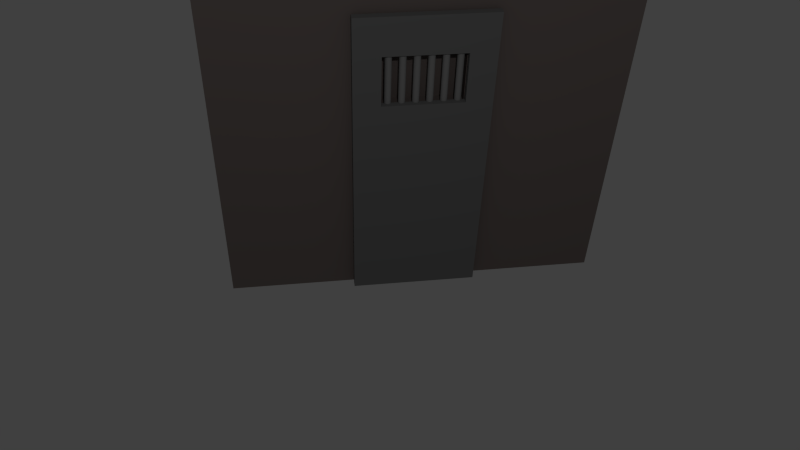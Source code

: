 # Source: wallDoor.blend  (saved by Blender 2.76.0; exported with 4.5.12 LTS)
import bpy
from mathutils import Matrix  # noqa: F401  (used for matrix-valued properties, if any)

bpy.ops.wm.read_factory_settings(use_empty=True)
scene = bpy.context.scene
scene.name = 'Scene'

# ---- collections
col_collection_1 = bpy.data.collections.new('Collection 1'); scene.collection.children.link(col_collection_1)

# ---- materials (node trees are filled in below, after node groups)
mat_material = bpy.data.materials.new('Material')
mat_material.alpha_threshold = 0.0
mat_material.use_transparent_shadow = False
mat_material.diffuse_color = (0.3108, 0.3108, 0.3108, 1.0)
mat_material.specular_color = (0.1473, 0.1473, 0.1473)
mat_material.roughness = 0.5
mat_material_002 = bpy.data.materials.new('Material.002')
mat_material_002.alpha_threshold = 0.0
mat_material_002.use_transparent_shadow = False
mat_material_002.diffuse_color = (0.2019, 0.2019, 0.2019, 1.0)
mat_material_002.roughness = 0.5
mat_material_002.specular_intensity = 0.1176
mat_material_001 = bpy.data.materials.new('Material.001')
mat_material_001.alpha_threshold = 0.0
mat_material_001.use_transparent_shadow = False
mat_material_001.diffuse_color = (0.2079, 0.1721, 0.1619, 1.0)
mat_material_001.roughness = 0.5
mat_material_001.specular_intensity = 0.0

# ---- material node trees

# ---- world
world_world = bpy.data.worlds.new('World'); scene.world = world_world
world_world.color = (0.05088, 0.05088, 0.05088)
world_world.use_sun_shadow = False
world_world.sun_shadow_jitter_overblur = 0.0
world_world.cycles.sampling_method = 'MANUAL'
world_world.cycles.sample_map_resolution = 256

# ---- cameras
cam_camera = bpy.data.cameras.new('Camera')
cam_camera.clip_end = 100.0
cam_camera.lens = 35.0
cam_camera.sensor_width = 32.0
cam_camera.sensor_height = 18.0
cam_camera.ortho_scale = 7.314
cam_camera.dof.focus_distance = 0.0
cam_camera.dof.aperture_fstop = 128.0

# ---- lights
light_lamp = bpy.data.lights.new('Lamp', 'POINT')
light_lamp.transmission_factor = 0.0
light_lamp.cutoff_distance = 30.0
light_lamp.energy = 100.0
light_lamp.shadow_buffer_clip_start = 1.001
light_lamp.shadow_soft_size = 0.1
light_lamp.shadow_maximum_resolution = 0.006
light_lamp.use_absolute_resolution = True
light_lamp.cycles.use_multiple_importance_sampling = False

# ---- meshes
me_circle = bpy.data.meshes.new('Circle')
me_circle.from_pydata([(-1.49e-09, 21.0, -1.192e-07), (-0.1951, 20.98, -1.192e-07), (-0.3827, 20.92, -1.192e-07), (-0.5556, 20.83, -1.192e-07), (-0.7071, 20.71, -1.192e-07), (-0.8315, 20.56, -1.192e-07), (-0.9239, 20.38, -1.192e-07), (-0.9808, 20.2, -1.192e-07), (-1.0, 20.0, -1.192e-07), (-0.9808, 19.8, -1.192e-07), (-0.9239, 19.62, -1.192e-07), (-0.8315, 19.44, -1.192e-07), (-0.7071, 19.29, -1.192e-07), (-0.5556, 19.17, -1.192e-07), (-0.3827, 19.08, -1.192e-07), (-0.1951, 19.02, -1.192e-07), (3.273e-07, 19.0, -1.192e-07), (0.1951, 19.02, -1.192e-07), (0.3827, 19.08, -1.192e-07), (0.5556, 19.17, -1.192e-07), (0.7071, 19.29, -1.192e-07), (0.8315, 19.44, -1.192e-07), (0.9239, 19.62, -1.192e-07), (0.9808, 19.8, -1.192e-07), (1.0, 20.0, -1.192e-07), (0.9808, 20.2, -1.192e-07), (0.9239, 20.38, -1.192e-07), (0.8315, 20.56, -1.192e-07), (0.7071, 20.71, -1.192e-07), (0.5556, 20.83, -1.192e-07), (0.3827, 20.92, -1.192e-07), (0.1951, 20.98, -1.192e-07), (-0.1951, 20.98, -1.192e-07), (-1.49e-09, 21.0, -1.192e-07), (-0.3827, 20.92, -1.192e-07), (-0.5556, 20.83, -1.192e-07), (-0.7071, 20.71, -1.192e-07), (-0.8315, 20.56, -1.192e-07), (-0.9239, 20.38, -1.192e-07), (-0.9808, 20.2, -1.192e-07), (-1.0, 20.0, -1.192e-07), (-0.9808, 19.8, -1.192e-07), (-0.9239, 19.62, -1.192e-07), (-0.8315, 19.44, -1.192e-07), (-0.7071, 19.29, -1.192e-07), (-0.5556, 19.17, -1.192e-07), (-0.3827, 19.08, -1.192e-07), (-0.1951, 19.02, -1.192e-07), (3.273e-07, 19.0, -1.192e-07), (0.1951, 19.02, -1.192e-07), (0.3827, 19.08, -1.192e-07), (0.5556, 19.17, -1.192e-07), (0.7071, 19.29, -1.192e-07), (0.8315, 19.44, -1.192e-07), (0.9239, 19.62, -1.192e-07), (0.9808, 19.8, -1.192e-07), (1.0, 20.0, -1.192e-07), (0.9808, 20.2, -1.192e-07), (0.9239, 20.38, -1.192e-07), (0.8315, 20.56, -1.192e-07), (0.7071, 20.71, -1.192e-07), (0.5556, 20.83, -1.192e-07), (0.3827, 20.92, -1.192e-07), (0.1951, 20.98, -1.192e-07), (-0.1951, 20.98, 0.4), (-1.49e-09, 21.0, 0.4), (-0.3827, 20.92, 0.4), (-0.5556, 20.83, 0.4), (-0.7071, 20.71, 0.4), (-0.8315, 20.56, 0.4), (-0.9239, 20.38, 0.4), (-0.9808, 20.2, 0.4), (-1.0, 20.0, 0.4), (-0.9808, 19.8, 0.4), (-0.9239, 19.62, 0.4), (-0.8315, 19.44, 0.4), (-0.7071, 19.29, 0.4), (-0.5556, 19.17, 0.4), (-0.3827, 19.08, 0.4), (-0.1951, 19.02, 0.4), (3.273e-07, 19.0, 0.4), (0.1951, 19.02, 0.4), (0.3827, 19.08, 0.4), (0.5556, 19.17, 0.4), (0.7071, 19.29, 0.4), (0.8315, 19.44, 0.4), (0.9239, 19.62, 0.4), (0.9808, 19.8, 0.4), (1.0, 20.0, 0.4), (0.9808, 20.2, 0.4), (0.9239, 20.38, 0.4), (0.8315, 20.56, 0.4), (0.7071, 20.71, 0.4), (0.5556, 20.83, 0.4), (0.3827, 20.92, 0.4), (0.1951, 20.98, 0.4), (-1.49e-09, 17.0, -1.192e-07), (-0.1951, 16.98, -1.192e-07), (-0.3827, 16.92, -1.192e-07), (-0.5556, 16.83, -1.192e-07), (-0.7071, 16.71, -1.192e-07), (-0.8315, 16.56, -1.192e-07), (-0.9239, 16.38, -1.192e-07), (-0.9808, 16.2, -1.192e-07), (-1.0, 16.0, -1.192e-07), (-0.9808, 15.8, -1.192e-07), (-0.9239, 15.62, -1.192e-07), (-0.8315, 15.44, -1.192e-07), (-0.7071, 15.29, -1.192e-07), (-0.5556, 15.17, -1.192e-07), (-0.3827, 15.08, -1.192e-07), (-0.1951, 15.02, -1.192e-07), (3.273e-07, 15.0, -1.192e-07), (0.1951, 15.02, -1.192e-07), (0.3827, 15.08, -1.192e-07), (0.5556, 15.17, -1.192e-07), (0.7071, 15.29, -1.192e-07), (0.8315, 15.44, -1.192e-07), (0.9239, 15.62, -1.192e-07), (0.9808, 15.8, -1.192e-07), (1.0, 16.0, -1.192e-07), (0.9808, 16.2, -1.192e-07), (0.9239, 16.38, -1.192e-07), (0.8315, 16.56, -1.192e-07), (0.7071, 16.71, -1.192e-07), (0.5556, 16.83, -1.192e-07), (0.3827, 16.92, -1.192e-07), (0.1951, 16.98, -1.192e-07), (-0.1951, 16.98, -1.192e-07), (-1.49e-09, 17.0, -1.192e-07), (-0.3827, 16.92, -1.192e-07), (-0.5556, 16.83, -1.192e-07), (-0.7071, 16.71, -1.192e-07), (-0.8315, 16.56, -1.192e-07), (-0.9239, 16.38, -1.192e-07), (-0.9808, 16.2, -1.192e-07), (-1.0, 16.0, -1.192e-07), (-0.9808, 15.8, -1.192e-07), (-0.9239, 15.62, -1.192e-07), (-0.8315, 15.44, -1.192e-07), (-0.7071, 15.29, -1.192e-07), (-0.5556, 15.17, -1.192e-07), (-0.3827, 15.08, -1.192e-07), (-0.1951, 15.02, -1.192e-07), (3.273e-07, 15.0, -1.192e-07), (0.1951, 15.02, -1.192e-07), (0.3827, 15.08, -1.192e-07), (0.5556, 15.17, -1.192e-07), (0.7071, 15.29, -1.192e-07), (0.8315, 15.44, -1.192e-07), (0.9239, 15.62, -1.192e-07), (0.9808, 15.8, -1.192e-07), (1.0, 16.0, -1.192e-07), (0.9808, 16.2, -1.192e-07), (0.9239, 16.38, -1.192e-07), (0.8315, 16.56, -1.192e-07), (0.7071, 16.71, -1.192e-07), (0.5556, 16.83, -1.192e-07), (0.3827, 16.92, -1.192e-07), (0.1951, 16.98, -1.192e-07), (-0.1951, 16.98, 0.4), (-1.49e-09, 17.0, 0.4), (-0.3827, 16.92, 0.4), (-0.5556, 16.83, 0.4), (-0.7071, 16.71, 0.4), (-0.8315, 16.56, 0.4), (-0.9239, 16.38, 0.4), (-0.9808, 16.2, 0.4), (-1.0, 16.0, 0.4), (-0.9808, 15.8, 0.4), (-0.9239, 15.62, 0.4), (-0.8315, 15.44, 0.4), (-0.7071, 15.29, 0.4), (-0.5556, 15.17, 0.4), (-0.3827, 15.08, 0.4), (-0.1951, 15.02, 0.4), (3.273e-07, 15.0, 0.4), (0.1951, 15.02, 0.4), (0.3827, 15.08, 0.4), (0.5556, 15.17, 0.4), (0.7071, 15.29, 0.4), (0.8315, 15.44, 0.4), (0.9239, 15.62, 0.4), (0.9808, 15.8, 0.4), (1.0, 16.0, 0.4), (0.9808, 16.2, 0.4), (0.9239, 16.38, 0.4), (0.8315, 16.56, 0.4), (0.7071, 16.71, 0.4), (0.5556, 16.83, 0.4), (0.3827, 16.92, 0.4), (0.1951, 16.98, 0.4), (-1.49e-09, 13.0, -1.192e-07), (-0.1951, 12.98, -1.192e-07), (-0.3827, 12.92, -1.192e-07), (-0.5556, 12.83, -1.192e-07), (-0.7071, 12.71, -1.192e-07), (-0.8315, 12.56, -1.192e-07), (-0.9239, 12.38, -1.192e-07), (-0.9808, 12.2, -1.192e-07), (-1.0, 12.0, -1.192e-07), (-0.9808, 11.8, -1.192e-07), (-0.9239, 11.62, -1.192e-07), (-0.8315, 11.44, -1.192e-07), (-0.7071, 11.29, -1.192e-07), (-0.5556, 11.17, -1.192e-07), (-0.3827, 11.08, -1.192e-07), (-0.1951, 11.02, -1.192e-07), (3.273e-07, 11.0, -1.192e-07), (0.1951, 11.02, -1.192e-07), (0.3827, 11.08, -1.192e-07), (0.5556, 11.17, -1.192e-07), (0.7071, 11.29, -1.192e-07), (0.8315, 11.44, -1.192e-07), (0.9239, 11.62, -1.192e-07), (0.9808, 11.8, -1.192e-07), (1.0, 12.0, -1.192e-07), (0.9808, 12.2, -1.192e-07), (0.9239, 12.38, -1.192e-07), (0.8315, 12.56, -1.192e-07), (0.7071, 12.71, -1.192e-07), (0.5556, 12.83, -1.192e-07), (0.3827, 12.92, -1.192e-07), (0.1951, 12.98, -1.192e-07), (-0.1951, 12.98, -1.192e-07), (-1.49e-09, 13.0, -1.192e-07), (-0.3827, 12.92, -1.192e-07), (-0.5556, 12.83, -1.192e-07), (-0.7071, 12.71, -1.192e-07), (-0.8315, 12.56, -1.192e-07), (-0.9239, 12.38, -1.192e-07), (-0.9808, 12.2, -1.192e-07), (-1.0, 12.0, -1.192e-07), (-0.9808, 11.8, -1.192e-07), (-0.9239, 11.62, -1.192e-07), (-0.8315, 11.44, -1.192e-07), (-0.7071, 11.29, -1.192e-07), (-0.5556, 11.17, -1.192e-07), (-0.3827, 11.08, -1.192e-07), (-0.1951, 11.02, -1.192e-07), (3.273e-07, 11.0, -1.192e-07), (0.1951, 11.02, -1.192e-07), (0.3827, 11.08, -1.192e-07), (0.5556, 11.17, -1.192e-07), (0.7071, 11.29, -1.192e-07), (0.8315, 11.44, -1.192e-07), (0.9239, 11.62, -1.192e-07), (0.9808, 11.8, -1.192e-07), (1.0, 12.0, -1.192e-07), (0.9808, 12.2, -1.192e-07), (0.9239, 12.38, -1.192e-07), (0.8315, 12.56, -1.192e-07), (0.7071, 12.71, -1.192e-07), (0.5556, 12.83, -1.192e-07), (0.3827, 12.92, -1.192e-07), (0.1951, 12.98, -1.192e-07), (-0.1951, 12.98, 0.4), (-1.49e-09, 13.0, 0.4), (-0.3827, 12.92, 0.4), (-0.5556, 12.83, 0.4), (-0.7071, 12.71, 0.4), (-0.8315, 12.56, 0.4), (-0.9239, 12.38, 0.4), (-0.9808, 12.2, 0.4), (-1.0, 12.0, 0.4), (-0.9808, 11.8, 0.4), (-0.9239, 11.62, 0.4), (-0.8315, 11.44, 0.4), (-0.7071, 11.29, 0.4), (-0.5556, 11.17, 0.4), (-0.3827, 11.08, 0.4), (-0.1951, 11.02, 0.4), (3.273e-07, 11.0, 0.4), (0.1951, 11.02, 0.4), (0.3827, 11.08, 0.4), (0.5556, 11.17, 0.4), (0.7071, 11.29, 0.4), (0.8315, 11.44, 0.4), (0.9239, 11.62, 0.4), (0.9808, 11.8, 0.4), (1.0, 12.0, 0.4), (0.9808, 12.2, 0.4), (0.9239, 12.38, 0.4), (0.8315, 12.56, 0.4), (0.7071, 12.71, 0.4), (0.5556, 12.83, 0.4), (0.3827, 12.92, 0.4), (0.1951, 12.98, 0.4), (-1.49e-09, 9.0, -1.192e-07), (-0.1951, 8.981, -1.192e-07), (-0.3827, 8.924, -1.192e-07), (-0.5556, 8.831, -1.192e-07), (-0.7071, 8.707, -1.192e-07), (-0.8315, 8.556, -1.192e-07), (-0.9239, 8.383, -1.192e-07), (-0.9808, 8.195, -1.192e-07), (-1.0, 8.0, -1.192e-07), (-0.9808, 7.805, -1.192e-07), (-0.9239, 7.617, -1.192e-07), (-0.8315, 7.444, -1.192e-07), (-0.7071, 7.293, -1.192e-07), (-0.5556, 7.169, -1.192e-07), (-0.3827, 7.076, -1.192e-07), (-0.1951, 7.019, -1.192e-07), (3.273e-07, 7.0, -1.192e-07), (0.1951, 7.019, -1.192e-07), (0.3827, 7.076, -1.192e-07), (0.5556, 7.169, -1.192e-07), (0.7071, 7.293, -1.192e-07), (0.8315, 7.444, -1.192e-07), (0.9239, 7.617, -1.192e-07), (0.9808, 7.805, -1.192e-07), (1.0, 8.0, -1.192e-07), (0.9808, 8.195, -1.192e-07), (0.9239, 8.383, -1.192e-07), (0.8315, 8.556, -1.192e-07), (0.7071, 8.707, -1.192e-07), (0.5556, 8.831, -1.192e-07), (0.3827, 8.924, -1.192e-07), (0.1951, 8.981, -1.192e-07), (-0.1951, 8.981, -1.192e-07), (-1.49e-09, 9.0, -1.192e-07), (-0.3827, 8.924, -1.192e-07), (-0.5556, 8.831, -1.192e-07), (-0.7071, 8.707, -1.192e-07), (-0.8315, 8.556, -1.192e-07), (-0.9239, 8.383, -1.192e-07), (-0.9808, 8.195, -1.192e-07), (-1.0, 8.0, -1.192e-07), (-0.9808, 7.805, -1.192e-07), (-0.9239, 7.617, -1.192e-07), (-0.8315, 7.444, -1.192e-07), (-0.7071, 7.293, -1.192e-07), (-0.5556, 7.169, -1.192e-07), (-0.3827, 7.076, -1.192e-07), (-0.1951, 7.019, -1.192e-07), (3.273e-07, 7.0, -1.192e-07), (0.1951, 7.019, -1.192e-07), (0.3827, 7.076, -1.192e-07), (0.5556, 7.169, -1.192e-07), (0.7071, 7.293, -1.192e-07), (0.8315, 7.444, -1.192e-07), (0.9239, 7.617, -1.192e-07), (0.9808, 7.805, -1.192e-07), (1.0, 8.0, -1.192e-07), (0.9808, 8.195, -1.192e-07), (0.9239, 8.383, -1.192e-07), (0.8315, 8.556, -1.192e-07), (0.7071, 8.707, -1.192e-07), (0.5556, 8.831, -1.192e-07), (0.3827, 8.924, -1.192e-07), (0.1951, 8.981, -1.192e-07), (-0.1951, 8.981, 0.4), (-1.49e-09, 9.0, 0.4), (-0.3827, 8.924, 0.4), (-0.5556, 8.831, 0.4), (-0.7071, 8.707, 0.4), (-0.8315, 8.556, 0.4), (-0.9239, 8.383, 0.4), (-0.9808, 8.195, 0.4), (-1.0, 8.0, 0.4), (-0.9808, 7.805, 0.4), (-0.9239, 7.617, 0.4), (-0.8315, 7.444, 0.4), (-0.7071, 7.293, 0.4), (-0.5556, 7.169, 0.4), (-0.3827, 7.076, 0.4), (-0.1951, 7.019, 0.4), (3.273e-07, 7.0, 0.4), (0.1951, 7.019, 0.4), (0.3827, 7.076, 0.4), (0.5556, 7.169, 0.4), (0.7071, 7.293, 0.4), (0.8315, 7.444, 0.4), (0.9239, 7.617, 0.4), (0.9808, 7.805, 0.4), (1.0, 8.0, 0.4), (0.9808, 8.195, 0.4), (0.9239, 8.383, 0.4), (0.8315, 8.556, 0.4), (0.7071, 8.707, 0.4), (0.5556, 8.831, 0.4), (0.3827, 8.924, 0.4), (0.1951, 8.981, 0.4), (-1.49e-09, 5.0, -1.192e-07), (-0.1951, 4.981, -1.192e-07), (-0.3827, 4.924, -1.192e-07), (-0.5556, 4.831, -1.192e-07), (-0.7071, 4.707, -1.192e-07), (-0.8315, 4.556, -1.192e-07), (-0.9239, 4.383, -1.192e-07), (-0.9808, 4.195, -1.192e-07), (-1.0, 4.0, -1.192e-07), (-0.9808, 3.805, -1.192e-07), (-0.9239, 3.617, -1.192e-07), (-0.8315, 3.444, -1.192e-07), (-0.7071, 3.293, -1.192e-07), (-0.5556, 3.169, -1.192e-07), (-0.3827, 3.076, -1.192e-07), (-0.1951, 3.019, -1.192e-07), (3.273e-07, 3.0, -1.192e-07), (0.1951, 3.019, -1.192e-07), (0.3827, 3.076, -1.192e-07), (0.5556, 3.169, -1.192e-07), (0.7071, 3.293, -1.192e-07), (0.8315, 3.444, -1.192e-07), (0.9239, 3.617, -1.192e-07), (0.9808, 3.805, -1.192e-07), (1.0, 4.0, -1.192e-07), (0.9808, 4.195, -1.192e-07), (0.9239, 4.383, -1.192e-07), (0.8315, 4.556, -1.192e-07), (0.7071, 4.707, -1.192e-07), (0.5556, 4.831, -1.192e-07), (0.3827, 4.924, -1.192e-07), (0.1951, 4.981, -1.192e-07), (-0.1951, 4.981, -1.192e-07), (-1.49e-09, 5.0, -1.192e-07), (-0.3827, 4.924, -1.192e-07), (-0.5556, 4.831, -1.192e-07), (-0.7071, 4.707, -1.192e-07), (-0.8315, 4.556, -1.192e-07), (-0.9239, 4.383, -1.192e-07), (-0.9808, 4.195, -1.192e-07), (-1.0, 4.0, -1.192e-07), (-0.9808, 3.805, -1.192e-07), (-0.9239, 3.617, -1.192e-07), (-0.8315, 3.444, -1.192e-07), (-0.7071, 3.293, -1.192e-07), (-0.5556, 3.169, -1.192e-07), (-0.3827, 3.076, -1.192e-07), (-0.1951, 3.019, -1.192e-07), (3.273e-07, 3.0, -1.192e-07), (0.1951, 3.019, -1.192e-07), (0.3827, 3.076, -1.192e-07), (0.5556, 3.169, -1.192e-07), (0.7071, 3.293, -1.192e-07), (0.8315, 3.444, -1.192e-07), (0.9239, 3.617, -1.192e-07), (0.9808, 3.805, -1.192e-07), (1.0, 4.0, -1.192e-07), (0.9808, 4.195, -1.192e-07), (0.9239, 4.383, -1.192e-07), (0.8315, 4.556, -1.192e-07), (0.7071, 4.707, -1.192e-07), (0.5556, 4.831, -1.192e-07), (0.3827, 4.924, -1.192e-07), (0.1951, 4.981, -1.192e-07), (-0.1951, 4.981, 0.4), (-1.49e-09, 5.0, 0.4), (-0.3827, 4.924, 0.4), (-0.5556, 4.831, 0.4), (-0.7071, 4.707, 0.4), (-0.8315, 4.556, 0.4), (-0.9239, 4.383, 0.4), (-0.9808, 4.195, 0.4), (-1.0, 4.0, 0.4), (-0.9808, 3.805, 0.4), (-0.9239, 3.617, 0.4), (-0.8315, 3.444, 0.4), (-0.7071, 3.293, 0.4), (-0.5556, 3.169, 0.4), (-0.3827, 3.076, 0.4), (-0.1951, 3.019, 0.4), (3.273e-07, 3.0, 0.4), (0.1951, 3.019, 0.4), (0.3827, 3.076, 0.4), (0.5556, 3.169, 0.4), (0.7071, 3.293, 0.4), (0.8315, 3.444, 0.4), (0.9239, 3.617, 0.4), (0.9808, 3.805, 0.4), (1.0, 4.0, 0.4), (0.9808, 4.195, 0.4), (0.9239, 4.383, 0.4), (0.8315, 4.556, 0.4), (0.7071, 4.707, 0.4), (0.5556, 4.831, 0.4), (0.3827, 4.924, 0.4), (0.1951, 4.981, 0.4), (0.0, 1.0, 0.0), (-0.1951, 0.9808, 0.0), (-0.3827, 0.9239, 0.0), (-0.5556, 0.8315, 0.0), (-0.7071, 0.7071, 0.0), (-0.8315, 0.5556, 0.0), (-0.9239, 0.3827, 0.0), (-0.9808, 0.1951, 0.0), (-1.0, 7.55e-08, 0.0), (-0.9808, -0.1951, 0.0), (-0.9239, -0.3827, 0.0), (-0.8315, -0.5556, 0.0), (-0.7071, -0.7071, 0.0), (-0.5556, -0.8315, 0.0), (-0.3827, -0.9239, 0.0), (-0.1951, -0.9808, 0.0), (3.258e-07, -1.0, 0.0), (0.1951, -0.9808, 0.0), (0.3827, -0.9239, 0.0), (0.5556, -0.8315, 0.0), (0.7071, -0.7071, 0.0), (0.8315, -0.5556, 0.0), (0.9239, -0.3827, 0.0), (0.9808, -0.1951, 0.0), (1.0, 9.656e-07, 0.0), (0.9808, 0.1951, 0.0), (0.9239, 0.3827, 0.0), (0.8315, 0.5556, 0.0), (0.7071, 0.7071, 0.0), (0.5556, 0.8315, 0.0), (0.3827, 0.9239, 0.0), (0.1951, 0.9808, 0.0), (-0.1951, 0.9808, 0.0), (0.0, 1.0, 0.0), (-0.3827, 0.9239, 0.0), (-0.5556, 0.8315, 0.0), (-0.7071, 0.7071, 0.0), (-0.8315, 0.5556, 0.0), (-0.9239, 0.3827, 0.0), (-0.9808, 0.1951, 0.0), (-1.0, 7.55e-08, 0.0), (-0.9808, -0.1951, 0.0), (-0.9239, -0.3827, 0.0), (-0.8315, -0.5556, 0.0), (-0.7071, -0.7071, 0.0), (-0.5556, -0.8315, 0.0), (-0.3827, -0.9239, 0.0), (-0.1951, -0.9808, 0.0), (3.258e-07, -1.0, 0.0), (0.1951, -0.9808, 0.0), (0.3827, -0.9239, 0.0), (0.5556, -0.8315, 0.0), (0.7071, -0.7071, 0.0), (0.8315, -0.5556, 0.0), (0.9239, -0.3827, 0.0), (0.9808, -0.1951, 0.0), (1.0, 9.656e-07, 0.0), (0.9808, 0.1951, 0.0), (0.9239, 0.3827, 0.0), (0.8315, 0.5556, 0.0), (0.7071, 0.7071, 0.0), (0.5556, 0.8315, 0.0), (0.3827, 0.9239, 0.0), (0.1951, 0.9808, 0.0), (-0.1951, 0.9808, 0.4), (0.0, 1.0, 0.4), (-0.3827, 0.9239, 0.4), (-0.5556, 0.8315, 0.4), (-0.7071, 0.7071, 0.4), (-0.8315, 0.5556, 0.4), (-0.9239, 0.3827, 0.4), (-0.9808, 0.1951, 0.4), (-1.0, 7.55e-08, 0.4), (-0.9808, -0.1951, 0.4), (-0.9239, -0.3827, 0.4), (-0.8315, -0.5556, 0.4), (-0.7071, -0.7071, 0.4), (-0.5556, -0.8315, 0.4), (-0.3827, -0.9239, 0.4), (-0.1951, -0.9808, 0.4), (3.258e-07, -1.0, 0.4), (0.1951, -0.9808, 0.4), (0.3827, -0.9239, 0.4), (0.5556, -0.8315, 0.4), (0.7071, -0.7071, 0.4), (0.8315, -0.5556, 0.4), (0.9239, -0.3827, 0.4), (0.9808, -0.1951, 0.4), (1.0, 9.656e-07, 0.4), (0.9808, 0.1951, 0.4), (0.9239, 0.3827, 0.4), (0.8315, 0.5556, 0.4), (0.7071, 0.7071, 0.4), (0.5556, 0.8315, 0.4), (0.3827, 0.9239, 0.4), (0.1951, 0.9808, 0.4)], [], [(1, 0, 31, 30, 29, 28, 27, 26, 25, 24, 23, 22, 21, 20, 19, 18, 17, 16, 15, 14, 13, 12, 11, 10, 9, 8, 7, 6, 5, 4, 3, 2), (48, 49, 81, 80), (8, 9, 41, 40), (22, 23, 55, 54), (9, 10, 42, 41), (23, 24, 56, 55), (10, 11, 43, 42), (24, 25, 57, 56), (11, 12, 44, 43), (25, 26, 58, 57), (12, 13, 45, 44), (26, 27, 59, 58), (13, 14, 46, 45), (0, 1, 32, 33), (27, 28, 60, 59), (14, 15, 47, 46), (1, 2, 34, 32), (28, 29, 61, 60), (15, 16, 48, 47), (2, 3, 35, 34), (29, 30, 62, 61), (16, 17, 49, 48), (3, 4, 36, 35), (30, 31, 63, 62), (17, 18, 50, 49), (4, 5, 37, 36), (31, 0, 33, 63), (18, 19, 51, 50), (5, 6, 38, 37), (19, 20, 52, 51), (6, 7, 39, 38), (20, 21, 53, 52), (7, 8, 40, 39), (21, 22, 54, 53), (64, 66, 67, 68, 69, 70, 71, 72, 73, 74, 75, 76, 77, 78, 79, 80, 81, 82, 83, 84, 85, 86, 87, 88, 89, 90, 91, 92, 93, 94, 95, 65), (35, 36, 68, 67), (62, 63, 95, 94), (49, 50, 82, 81), (36, 37, 69, 68), (63, 33, 65, 95), (50, 51, 83, 82), (37, 38, 70, 69), (51, 52, 84, 83), (38, 39, 71, 70), (52, 53, 85, 84), (39, 40, 72, 71), (53, 54, 86, 85), (40, 41, 73, 72), (54, 55, 87, 86), (41, 42, 74, 73), (55, 56, 88, 87), (42, 43, 75, 74), (56, 57, 89, 88), (43, 44, 76, 75), (57, 58, 90, 89), (44, 45, 77, 76), (58, 59, 91, 90), (45, 46, 78, 77), (33, 32, 64, 65), (59, 60, 92, 91), (46, 47, 79, 78), (32, 34, 66, 64), (60, 61, 93, 92), (47, 48, 80, 79), (34, 35, 67, 66), (61, 62, 94, 93), (97, 96, 127, 126, 125, 124, 123, 122, 121, 120, 119, 118, 117, 116, 115, 114, 113, 112, 111, 110, 109, 108, 107, 106, 105, 104, 103, 102, 101, 100, 99, 98), (144, 145, 177, 176), (104, 105, 137, 136), (118, 119, 151, 150), (105, 106, 138, 137), (119, 120, 152, 151), (106, 107, 139, 138), (120, 121, 153, 152), (107, 108, 140, 139), (121, 122, 154, 153), (108, 109, 141, 140), (122, 123, 155, 154), (109, 110, 142, 141), (96, 97, 128, 129), (123, 124, 156, 155), (110, 111, 143, 142), (97, 98, 130, 128), (124, 125, 157, 156), (111, 112, 144, 143), (98, 99, 131, 130), (125, 126, 158, 157), (112, 113, 145, 144), (99, 100, 132, 131), (126, 127, 159, 158), (113, 114, 146, 145), (100, 101, 133, 132), (127, 96, 129, 159), (114, 115, 147, 146), (101, 102, 134, 133), (115, 116, 148, 147), (102, 103, 135, 134), (116, 117, 149, 148), (103, 104, 136, 135), (117, 118, 150, 149), (160, 162, 163, 164, 165, 166, 167, 168, 169, 170, 171, 172, 173, 174, 175, 176, 177, 178, 179, 180, 181, 182, 183, 184, 185, 186, 187, 188, 189, 190, 191, 161), (131, 132, 164, 163), (158, 159, 191, 190), (145, 146, 178, 177), (132, 133, 165, 164), (159, 129, 161, 191), (146, 147, 179, 178), (133, 134, 166, 165), (147, 148, 180, 179), (134, 135, 167, 166), (148, 149, 181, 180), (135, 136, 168, 167), (149, 150, 182, 181), (136, 137, 169, 168), (150, 151, 183, 182), (137, 138, 170, 169), (151, 152, 184, 183), (138, 139, 171, 170), (152, 153, 185, 184), (139, 140, 172, 171), (153, 154, 186, 185), (140, 141, 173, 172), (154, 155, 187, 186), (141, 142, 174, 173), (129, 128, 160, 161), (155, 156, 188, 187), (142, 143, 175, 174), (128, 130, 162, 160), (156, 157, 189, 188), (143, 144, 176, 175), (130, 131, 163, 162), (157, 158, 190, 189), (193, 192, 223, 222, 221, 220, 219, 218, 217, 216, 215, 214, 213, 212, 211, 210, 209, 208, 207, 206, 205, 204, 203, 202, 201, 200, 199, 198, 197, 196, 195, 194), (240, 241, 273, 272), (200, 201, 233, 232), (214, 215, 247, 246), (201, 202, 234, 233), (215, 216, 248, 247), (202, 203, 235, 234), (216, 217, 249, 248), (203, 204, 236, 235), (217, 218, 250, 249), (204, 205, 237, 236), (218, 219, 251, 250), (205, 206, 238, 237), (192, 193, 224, 225), (219, 220, 252, 251), (206, 207, 239, 238), (193, 194, 226, 224), (220, 221, 253, 252), (207, 208, 240, 239), (194, 195, 227, 226), (221, 222, 254, 253), (208, 209, 241, 240), (195, 196, 228, 227), (222, 223, 255, 254), (209, 210, 242, 241), (196, 197, 229, 228), (223, 192, 225, 255), (210, 211, 243, 242), (197, 198, 230, 229), (211, 212, 244, 243), (198, 199, 231, 230), (212, 213, 245, 244), (199, 200, 232, 231), (213, 214, 246, 245), (256, 258, 259, 260, 261, 262, 263, 264, 265, 266, 267, 268, 269, 270, 271, 272, 273, 274, 275, 276, 277, 278, 279, 280, 281, 282, 283, 284, 285, 286, 287, 257), (227, 228, 260, 259), (254, 255, 287, 286), (241, 242, 274, 273), (228, 229, 261, 260), (255, 225, 257, 287), (242, 243, 275, 274), (229, 230, 262, 261), (243, 244, 276, 275), (230, 231, 263, 262), (244, 245, 277, 276), (231, 232, 264, 263), (245, 246, 278, 277), (232, 233, 265, 264), (246, 247, 279, 278), (233, 234, 266, 265), (247, 248, 280, 279), (234, 235, 267, 266), (248, 249, 281, 280), (235, 236, 268, 267), (249, 250, 282, 281), (236, 237, 269, 268), (250, 251, 283, 282), (237, 238, 270, 269), (225, 224, 256, 257), (251, 252, 284, 283), (238, 239, 271, 270), (224, 226, 258, 256), (252, 253, 285, 284), (239, 240, 272, 271), (226, 227, 259, 258), (253, 254, 286, 285), (289, 288, 319, 318, 317, 316, 315, 314, 313, 312, 311, 310, 309, 308, 307, 306, 305, 304, 303, 302, 301, 300, 299, 298, 297, 296, 295, 294, 293, 292, 291, 290), (336, 337, 369, 368), (296, 297, 329, 328), (310, 311, 343, 342), (297, 298, 330, 329), (311, 312, 344, 343), (298, 299, 331, 330), (312, 313, 345, 344), (299, 300, 332, 331), (313, 314, 346, 345), (300, 301, 333, 332), (314, 315, 347, 346), (301, 302, 334, 333), (288, 289, 320, 321), (315, 316, 348, 347), (302, 303, 335, 334), (289, 290, 322, 320), (316, 317, 349, 348), (303, 304, 336, 335), (290, 291, 323, 322), (317, 318, 350, 349), (304, 305, 337, 336), (291, 292, 324, 323), (318, 319, 351, 350), (305, 306, 338, 337), (292, 293, 325, 324), (319, 288, 321, 351), (306, 307, 339, 338), (293, 294, 326, 325), (307, 308, 340, 339), (294, 295, 327, 326), (308, 309, 341, 340), (295, 296, 328, 327), (309, 310, 342, 341), (352, 354, 355, 356, 357, 358, 359, 360, 361, 362, 363, 364, 365, 366, 367, 368, 369, 370, 371, 372, 373, 374, 375, 376, 377, 378, 379, 380, 381, 382, 383, 353), (323, 324, 356, 355), (350, 351, 383, 382), (337, 338, 370, 369), (324, 325, 357, 356), (351, 321, 353, 383), (338, 339, 371, 370), (325, 326, 358, 357), (339, 340, 372, 371), (326, 327, 359, 358), (340, 341, 373, 372), (327, 328, 360, 359), (341, 342, 374, 373), (328, 329, 361, 360), (342, 343, 375, 374), (329, 330, 362, 361), (343, 344, 376, 375), (330, 331, 363, 362), (344, 345, 377, 376), (331, 332, 364, 363), (345, 346, 378, 377), (332, 333, 365, 364), (346, 347, 379, 378), (333, 334, 366, 365), (321, 320, 352, 353), (347, 348, 380, 379), (334, 335, 367, 366), (320, 322, 354, 352), (348, 349, 381, 380), (335, 336, 368, 367), (322, 323, 355, 354), (349, 350, 382, 381), (385, 384, 415, 414, 413, 412, 411, 410, 409, 408, 407, 406, 405, 404, 403, 402, 401, 400, 399, 398, 397, 396, 395, 394, 393, 392, 391, 390, 389, 388, 387, 386), (432, 433, 465, 464), (392, 393, 425, 424), (406, 407, 439, 438), (393, 394, 426, 425), (407, 408, 440, 439), (394, 395, 427, 426), (408, 409, 441, 440), (395, 396, 428, 427), (409, 410, 442, 441), (396, 397, 429, 428), (410, 411, 443, 442), (397, 398, 430, 429), (384, 385, 416, 417), (411, 412, 444, 443), (398, 399, 431, 430), (385, 386, 418, 416), (412, 413, 445, 444), (399, 400, 432, 431), (386, 387, 419, 418), (413, 414, 446, 445), (400, 401, 433, 432), (387, 388, 420, 419), (414, 415, 447, 446), (401, 402, 434, 433), (388, 389, 421, 420), (415, 384, 417, 447), (402, 403, 435, 434), (389, 390, 422, 421), (403, 404, 436, 435), (390, 391, 423, 422), (404, 405, 437, 436), (391, 392, 424, 423), (405, 406, 438, 437), (448, 450, 451, 452, 453, 454, 455, 456, 457, 458, 459, 460, 461, 462, 463, 464, 465, 466, 467, 468, 469, 470, 471, 472, 473, 474, 475, 476, 477, 478, 479, 449), (419, 420, 452, 451), (446, 447, 479, 478), (433, 434, 466, 465), (420, 421, 453, 452), (447, 417, 449, 479), (434, 435, 467, 466), (421, 422, 454, 453), (435, 436, 468, 467), (422, 423, 455, 454), (436, 437, 469, 468), (423, 424, 456, 455), (437, 438, 470, 469), (424, 425, 457, 456), (438, 439, 471, 470), (425, 426, 458, 457), (439, 440, 472, 471), (426, 427, 459, 458), (440, 441, 473, 472), (427, 428, 460, 459), (441, 442, 474, 473), (428, 429, 461, 460), (442, 443, 475, 474), (429, 430, 462, 461), (417, 416, 448, 449), (443, 444, 476, 475), (430, 431, 463, 462), (416, 418, 450, 448), (444, 445, 477, 476), (431, 432, 464, 463), (418, 419, 451, 450), (445, 446, 478, 477), (481, 480, 511, 510, 509, 508, 507, 506, 505, 504, 503, 502, 501, 500, 499, 498, 497, 496, 495, 494, 493, 492, 491, 490, 489, 488, 487, 486, 485, 484, 483, 482), (528, 529, 561, 560), (488, 489, 521, 520), (502, 503, 535, 534), (489, 490, 522, 521), (503, 504, 536, 535), (490, 491, 523, 522), (504, 505, 537, 536), (491, 492, 524, 523), (505, 506, 538, 537), (492, 493, 525, 524), (506, 507, 539, 538), (493, 494, 526, 525), (480, 481, 512, 513), (507, 508, 540, 539), (494, 495, 527, 526), (481, 482, 514, 512), (508, 509, 541, 540), (495, 496, 528, 527), (482, 483, 515, 514), (509, 510, 542, 541), (496, 497, 529, 528), (483, 484, 516, 515), (510, 511, 543, 542), (497, 498, 530, 529), (484, 485, 517, 516), (511, 480, 513, 543), (498, 499, 531, 530), (485, 486, 518, 517), (499, 500, 532, 531), (486, 487, 519, 518), (500, 501, 533, 532), (487, 488, 520, 519), (501, 502, 534, 533), (544, 546, 547, 548, 549, 550, 551, 552, 553, 554, 555, 556, 557, 558, 559, 560, 561, 562, 563, 564, 565, 566, 567, 568, 569, 570, 571, 572, 573, 574, 575, 545), (515, 516, 548, 547), (542, 543, 575, 574), (529, 530, 562, 561), (516, 517, 549, 548), (543, 513, 545, 575), (530, 531, 563, 562), (517, 518, 550, 549), (531, 532, 564, 563), (518, 519, 551, 550), (532, 533, 565, 564), (519, 520, 552, 551), (533, 534, 566, 565), (520, 521, 553, 552), (534, 535, 567, 566), (521, 522, 554, 553), (535, 536, 568, 567), (522, 523, 555, 554), (536, 537, 569, 568), (523, 524, 556, 555), (537, 538, 570, 569), (524, 525, 557, 556), (538, 539, 571, 570), (525, 526, 558, 557), (513, 512, 544, 545), (539, 540, 572, 571), (526, 527, 559, 558), (512, 514, 546, 544), (540, 541, 573, 572), (527, 528, 560, 559), (514, 515, 547, 546), (541, 542, 574, 573)])
me_circle.materials.append(mat_material)
me_circle.use_remesh_preserve_volume = False
me_circle.use_remesh_preserve_attributes = False
me_circle.use_mirror_vertex_groups = False
me_circle.update()
me_cube_001 = bpy.data.meshes.new('Cube.001')
me_cube_001.from_pydata([(-1.0, -1.0, 1.0), (-1.0, 1.0, 1.0), (-1.0, 1.0, -1.0), (-1.0, -1.0, -1.0), (1.0, -1.0, 1.0), (1.0, -1.0, -1.0), (1.0, 1.0, 1.0), (1.0, 1.0, -1.0), (1.0, -0.6, 0.44), (1.0, 0.6, 0.76), (1.0, 0.6, 0.44), (1.0, -0.6, 0.76), (-0.8, -0.6, 0.76), (-0.8, -0.6, 0.44), (-0.8, 0.6, 0.44), (-0.8, 0.6, 0.76)], [], [(4, 0, 3, 5), (4, 6, 1, 0), (1, 6, 7, 2), (3, 2, 7, 5), (8, 4, 5, 7, 9, 10), (11, 9, 7, 6, 4, 8), (11, 8, 13, 12), (9, 11, 12, 15), (10, 9, 15, 14), (8, 10, 14, 13)])
_uv = me_cube_001.uv_layers.new(name='UVMap')
_uv.uv.foreach_set('vector', [0.2374, 0.9691, 0.1555, 0.9691, 0.1555, 0.5257, 0.2374, 0.5257, 0.04256, 0.09145, 0.9523, 0.09145, 0.9523, 0.9568, 0.04256, 0.9568, 0.2866, 0.9936, 0.2866, 0.5183, 0.3716, 0.5183, 0.3716, 0.9936, 0.286, 0.4812, 0.286, 0.03378, 0.3721, 0.03378, 0.3721, 0.4812, 0.702, 0.7874, 0.9521, 0.9473, 0.05868, 0.9473, 0.05868, 0.1478, 0.8449, 0.3077, 0.702, 0.3077, 0.8449, 0.7874, 0.8449, 0.3077, 0.05868, 0.1478, 0.9521, 0.1478, 0.9521, 0.9473, 0.702, 0.7874, 0.3859, 0.5322, 0.491, 0.5322, 0.491, 0.9841, 0.3859, 0.9841, 0.3847, 0.03057, 0.4923, 0.03057, 0.4923, 0.488, 0.3847, 0.488, 0.5254, 0.04212, 0.6306, 0.04212, 0.6306, 0.5006, 0.5254, 0.5006, 0.5208, 0.5192, 0.6352, 0.5192, 0.6352, 0.987, 0.5208, 0.987])
me_cube_001.materials.append(mat_material_002)
me_cube_001.use_remesh_preserve_volume = False
me_cube_001.use_remesh_preserve_attributes = False
me_cube_001.use_mirror_vertex_groups = False
me_cube_001.update()
me_plane = bpy.data.meshes.new('Plane')
me_plane.from_pydata([(-1.0, -1.0, 0.0), (-0.1667, -0.2, 0.0), (-0.5, -0.2, -7.105e-15), (-0.5, 0.2, -7.105e-15), (-0.1667, 0.2, 0.0), (-1.0, 1.0, 0.0), (1.0, -1.0, 0.0), (1.0, 1.0, 0.0), (-0.5, -0.2, -0.1), (-0.1667, -0.2, -0.1), (-0.1667, 0.2, -0.1), (-0.5, 0.2, -0.1)], [], [(0, 1, 2, 3, 4, 5), (0, 6, 7, 5, 4, 1), (8, 9, 10, 11), (2, 1, 9, 8), (3, 2, 8, 11), (4, 3, 11, 10), (1, 4, 10, 9)])
_uv = me_plane.uv_layers.new(name='UVMap')
_uv.uv.foreach_set('vector', [9.996e-05, 0.9999, 0.4, 0.5833, 0.4, 0.7499, 0.6, 0.7499, 0.6, 0.5833, 0.9999, 0.9999, 9.996e-05, 0.9999, 0.0001, 9.993e-05, 0.9999, 9.996e-05, 0.9999, 0.9999, 0.6, 0.5833, 0.4, 0.5833, 0.0, 0.0, 0.0, 0.0, 0.0, 0.0, 0.0, 0.0, 0.0, 0.0, 0.0, 0.0, 0.0, 0.0, 0.0, 0.0, 0.0, 0.0, 0.0, 0.0, 0.0, 0.0, 0.0, 0.0, 0.0, 0.0, 0.0, 0.0, 0.0, 0.0, 0.0, 0.0, 0.0, 0.0, 0.0, 0.0, 0.0, 0.0, 0.0, 0.0])
me_plane.materials.append(mat_material_001)
me_plane.use_remesh_preserve_volume = False
me_plane.use_remesh_preserve_attributes = False
me_plane.use_mirror_vertex_groups = False
me_plane.update()

# ---- objects
ob_circle = bpy.data.objects.new('Circle', me_circle)
ob_cube = bpy.data.objects.new('Cube', me_cube_001)
ob_plane = bpy.data.objects.new('Plane', me_plane)
ob_lamp = bpy.data.objects.new('Lamp', light_lamp)
ob_camera = bpy.data.objects.new('Camera', cam_camera)

# ---- transforms, parenting, visibility, modifiers, constraints
ob_circle.location = (0.025, 1.25, 1.801)
ob_circle.scale = (0.025, 0.025, 1.0)
ob_circle.lineart.crease_threshold = 0.0
ob_cube.location = (0.05, 1.5, 1.25)
ob_cube.scale = (0.025, 0.5, 1.25)
ob_cube.lineart.crease_threshold = 0.0
ob_plane.location = (0.0, 1.5, 1.5)
ob_plane.rotation_euler = (-0.0, 1.571, 0.0)
ob_plane.scale = (1.5, 1.5, 1.0)
ob_plane.lineart.crease_threshold = 0.0
ob_lamp.location = (4.637, 1.005, 5.904)
ob_lamp.rotation_euler = (0.6503, 0.05522, 1.866)
ob_lamp.lock_rotations_4d = False
ob_lamp.empty_display_type = 'ARROWS'
ob_lamp.color = (0.0, 0.0, 0.0, 0.0)
ob_lamp.lineart.crease_threshold = 0.0
ob_camera.location = (5.076, 0.5956, 5.344)
ob_camera.rotation_euler = (0.8237, -0.02659, 1.443)
ob_camera.lock_rotations_4d = False
ob_camera.empty_display_type = 'ARROWS'
ob_camera.color = (0.0, 0.0, 0.0, 0.0)
ob_camera.display_type = 'WIRE'
ob_camera.lineart.crease_threshold = 0.0

# ---- collection membership
col_collection_1.objects.link(ob_circle)
col_collection_1.objects.link(ob_cube)
col_collection_1.objects.link(ob_plane)
col_collection_1.objects.link(ob_lamp)
col_collection_1.objects.link(ob_camera)

# ---- scene / render settings (as saved in the file)
scene.camera = ob_camera
scene.frame_start = 1; scene.frame_end = 250; scene.frame_set(25)
scene.render.engine = 'BLENDER_EEVEE_NEXT'
scene.render.resolution_percentage = 50
scene.render.dither_intensity = 0.0
scene.cycles.use_denoising = False
scene.cycles.samples = 10
scene.cycles.sampling_pattern = 'TABULATED_SOBOL'
scene.cycles.light_sampling_threshold = 0.0
scene.cycles.use_adaptive_sampling = False
scene.cycles.use_light_tree = False
scene.cycles.blur_glossy = 0.0
scene.cycles.pixel_filter_type = 'GAUSSIAN'
scene.cycles.sample_clamp_indirect = 0.0
scene.view_settings.view_transform = 'Standard'
bpy.context.view_layer.update()
